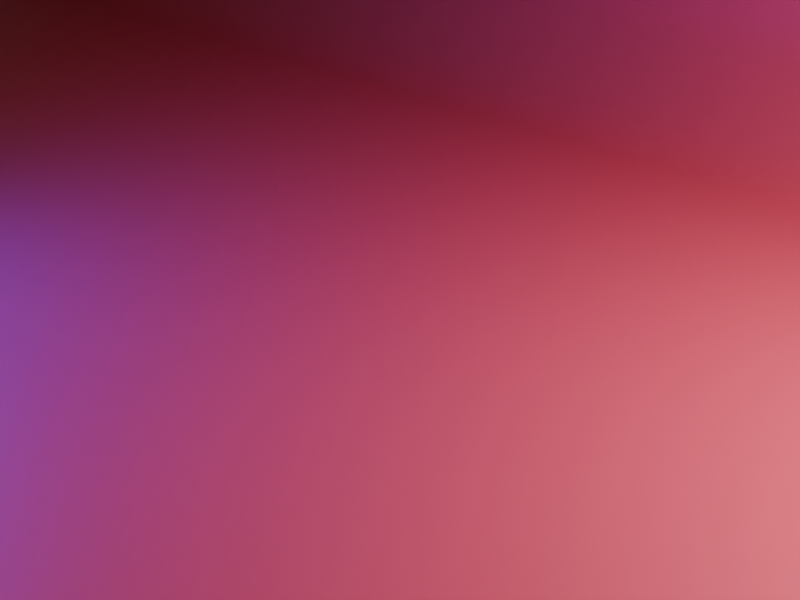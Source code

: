 # Source: frame.blend  (saved by Blender 4.0.36; exported with 4.5.12 LTS)
import bpy
from mathutils import Matrix  # noqa: F401  (used for matrix-valued properties, if any)

bpy.ops.wm.read_factory_settings(use_empty=True)
scene = bpy.context.scene
scene.name = 'Scene'

# ---- collections
col_collection = bpy.data.collections.new('Collection'); scene.collection.children.link(col_collection)

# ---- materials (node trees are filled in below, after node groups)
mat_pink = bpy.data.materials.new('Pink')
mat_white = bpy.data.materials.new('White')
mat_blue = bpy.data.materials.new('Blue')

# ---- material node trees
mat_pink.use_nodes = True; mat_pink.node_tree.nodes.clear()
_N = mat_pink.node_tree.nodes; _L = mat_pink.node_tree.links
n0 = _N.new('ShaderNodeBsdfPrincipled'); n0.name = 'Principled BSDF'; n0.location = (10, 300)
n0.inputs[0].default_value = (0.8, 0.07948, 0.1216, 1.0)
n0.inputs[3].default_value = 1.45
n1 = _N.new('ShaderNodeOutputMaterial'); n1.name = 'Material Output'; n1.location = (300, 300)
_L.new(n0.outputs[0], n1.inputs[0])
n1.is_active_output = True
mat_white.use_nodes = True; mat_white.node_tree.nodes.clear()
_N = mat_white.node_tree.nodes; _L = mat_white.node_tree.links
n0 = _N.new('ShaderNodeOutputMaterial'); n0.name = 'Material Output'; n0.location = (300, 300)
n1 = _N.new('ShaderNodeEmission'); n1.name = 'Emission'; n1.location = (10, 300)
n1.inputs[1].default_value = 10.0
_L.new(n1.outputs[0], n0.inputs[0])
n0.is_active_output = True
mat_blue.use_nodes = True; mat_blue.node_tree.nodes.clear()
_N = mat_blue.node_tree.nodes; _L = mat_blue.node_tree.links
n0 = _N.new('ShaderNodeOutputMaterial'); n0.name = 'Material Output'; n0.location = (300, 300)
n1 = _N.new('ShaderNodeEmission'); n1.name = 'Emission'; n1.location = (10, 300)
n1.inputs[0].default_value = (0.02851, 0.02919, 1.0, 1.0)
n1.inputs[1].default_value = 10.0
_L.new(n1.outputs[0], n0.inputs[0])
n0.is_active_output = True

# ---- world
world_world = bpy.data.worlds.new('World'); scene.world = world_world
world_world.use_nodes = True; world_world.node_tree.nodes.clear()
_N = world_world.node_tree.nodes; _L = world_world.node_tree.links
n0 = _N.new('ShaderNodeOutputWorld'); n0.name = 'World Output'; n0.location = (300, 300)
n1 = _N.new('ShaderNodeBackground'); n1.name = 'Background'; n1.location = (10, 300)
n1.inputs[0].default_value = (0.05088, 0.05088, 0.05088, 1.0)
_L.new(n1.outputs[0], n0.inputs[0])
n0.is_active_output = True
world_world.color = (0.05088, 0.05088, 0.05088)
world_world.use_sun_shadow = False
world_world.sun_shadow_jitter_overblur = 0.0

# ---- cameras
cam_camera = bpy.data.cameras.new('Camera')
cam_camera.clip_end = 100.0
cam_camera.ortho_scale = 7.314

# ---- meshes
me_plane = bpy.data.meshes.new('Plane')
me_plane.from_pydata([(-1.5, -1.0, 0.0), (1.5, -1.0, 0.0), (-1.5, 1.0, 0.0), (1.5, 1.0, 0.0), (-1.5, 1.0, 1.5), (1.5, 1.0, 1.5)], [], [(0, 1, 3, 2), (2, 3, 5, 4)])
me_plane.polygons.foreach_set('use_smooth', [True] * 2)
_uv = me_plane.uv_layers.new(name='UVMap')
_uv.uv.foreach_set('vector', [0.0, 0.0, 1.0, 0.0, 1.0, 1.0, 0.0, 1.0, 0.0, 1.0, 1.0, 1.0, 1.0, 1.0, 0.0, 1.0])
me_plane.materials.append(mat_pink)
me_plane.update()
me_plane_001 = bpy.data.meshes.new('Plane.001')
me_plane_001.from_pydata([(-1.0, -1.0, 0.0), (1.0, -1.0, 0.0), (-1.0, 1.0, 0.0), (1.0, 1.0, 0.0)], [], [(0, 1, 3, 2)])
_uv = me_plane_001.uv_layers.new(name='UVMap')
_uv.uv.foreach_set('vector', [0.0, 0.0, 1.0, 0.0, 1.0, 1.0, 0.0, 1.0])
me_plane_001.materials.append(mat_white)
me_plane_001.update()
me_plane_002 = bpy.data.meshes.new('Plane.002')
me_plane_002.from_pydata([(-1.0, -1.0, 0.0), (1.0, -1.0, 0.0), (-1.0, 1.0, 0.0), (1.0, 1.0, 0.0)], [], [(0, 1, 3, 2)])
_uv = me_plane_002.uv_layers.new(name='UVMap')
_uv.uv.foreach_set('vector', [0.0, 0.0, 1.0, 0.0, 1.0, 1.0, 0.0, 1.0])
me_plane_002.materials.append(mat_blue)
me_plane_002.update()

# ---- objects
ob_camera = bpy.data.objects.new('Camera', cam_camera)
ob_plane = bpy.data.objects.new('Plane', me_plane)
ob_plane_001 = bpy.data.objects.new('Plane.001', me_plane_001)
ob_plane_002 = bpy.data.objects.new('Plane.002', me_plane_002)

# ---- transforms, parenting, visibility, modifiers, constraints
ob_camera.location = (7.359, -6.926, 5.958)
ob_camera.rotation_euler = (1.109, 0.0, 0.8149)
ob_camera.lock_rotations_4d = False
ob_camera.empty_display_type = 'ARROWS'
ob_camera.color = (0.0, 0.0, 0.0, 0.0)
ob_camera.display_type = 'WIRE'
ob_camera.lineart.crease_threshold = 0.0
ob_plane.location = (0.0, 0.0, 0.0)
ob_plane.scale = (20.0, 10.0, 10.0)
_m = ob_plane.modifiers.new('Bevel', 'BEVEL')
_m.width = 0.25
_m.width_pct = 0.25
_m.segments = 9
ob_plane_001.location = (7.229, 3.349, 5.693)
ob_plane_001.rotation_euler = (-0.9504, -0.0, -1.137)
ob_plane_001.scale = (3.0, 3.0, 3.0)
ob_plane_002.location = (-5.733, -5.533, 2.606)
ob_plane_002.rotation_euler = (-0.9504, -0.0, -3.945)
ob_plane_002.scale = (3.0, 3.0, 3.0)

# ---- collection membership
col_collection.objects.link(ob_camera)
col_collection.objects.link(ob_plane)
col_collection.objects.link(ob_plane_001)
col_collection.objects.link(ob_plane_002)

# ---- scene / render settings (as saved in the file)
scene.camera = ob_camera
scene.frame_start = 1; scene.frame_end = 250; scene.frame_set(1)
scene.render.engine = 'CYCLES'
scene.render.resolution_x = 1280
scene.render.resolution_y = 960
scene.cycles.sampling_pattern = 'TABULATED_SOBOL'
bpy.context.view_layer.update()
